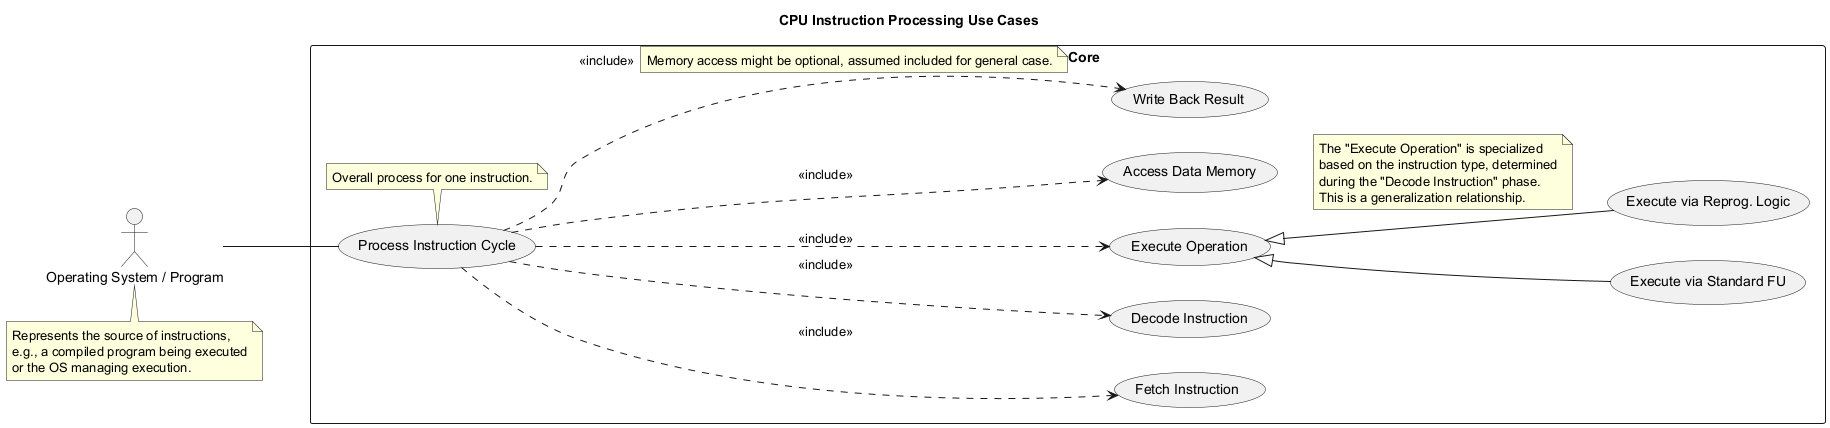

The diagram above was rendered by PlantUML. Its source (embedded in the PNG):
@startuml
left to right direction
title CPU Instruction Processing Use Cases

actor "Operating System / Program" as OS_Program
note bottom of OS_Program
  Represents the source of instructions,
  e.g., a compiled program being executed
  or the OS managing execution.
end note

rectangle "CPU Core" as CPU {
  usecase "Process Instruction Cycle" as UC_Cycle
  note bottom of UC_Cycle: Overall process for one instruction.

  usecase "Fetch Instruction" as UC_Fetch
  usecase "Decode Instruction" as UC_Decode
  usecase "Execute Operation" as UC_Execute
  usecase "Access Data Memory" as UC_Memory
  usecase "Write Back Result" as UC_WriteBack

  usecase "Execute via Standard FU" as UC_ExecStd
  usecase "Execute via Reprog. Logic" as UC_ExecReprog
}

OS_Program -- UC_Cycle

UC_Cycle ..> UC_Fetch : <<include>>
UC_Cycle ..> UC_Decode : <<include>>
UC_Cycle ..> UC_Execute : <<include>>
UC_Cycle ..> UC_Memory : <<include>>
UC_Cycle ..> UC_WriteBack : <<include>>
note right on link: Memory access might be optional, assumed included for general case.

UC_Execute <|-- UC_ExecStd
UC_Execute <|-- UC_ExecReprog
note on link
  The "Execute Operation" is specialized
  based on the instruction type, determined
  during the "Decode Instruction" phase.
  This is a generalization relationship.
end note
@enduml